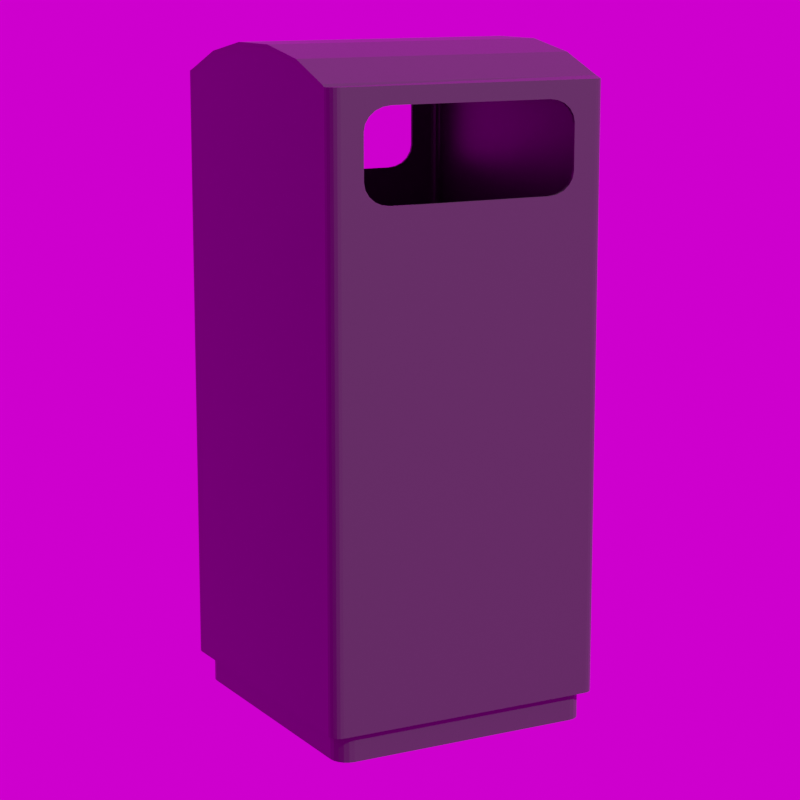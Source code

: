 # Source: Drive_in_240L.blend  (saved by Blender 3.6.11; exported with 4.5.12 LTS)
import bpy
from mathutils import Matrix  # noqa: F401  (used for matrix-valued properties, if any)

bpy.ops.wm.read_factory_settings(use_empty=True)
scene = bpy.context.scene
scene.name = 'Scene'

# ---- collections
col_collection = bpy.data.collections.new('Collection'); scene.collection.children.link(col_collection)

# ---- images (referenced by path relative to the original .blend; pixels are not part of the script)
import os
ASSET_DIR = os.environ.get("B2B_ASSET_DIR", "")  # directory of the original .blend (textures are referenced by path, not embedded)
HERE = os.path.dirname(os.path.abspath(__file__))  # packed textures are extracted next to this script under _unpacked/

def load_image(name, relpath, width, height, colorspace="sRGB"):
    """Load a texture the original file referenced (path relative to the .blend, or extracted next to this script)."""
    p = next((c for c in (os.path.join(HERE, relpath), os.path.join(ASSET_DIR, relpath)) if relpath and os.path.exists(c)), "")
    if p:
        img = bpy.data.images.load(p, check_existing=True)
        img.name = name
    else:  # same state as the original file: an image datablock whose file is absent (Cycles renders it pink)
        img = bpy.data.images.new(name, width, height)
        img.source = "FILE"
        img.filepath = "//" + (relpath or name)
    img.colorspace_settings.name = colorspace
    return img
img_kloofendal_48d_partly_cloudy_puresky_8k_hdr_001 = load_image('kloofendal_48d_partly_cloudy_puresky_8k.hdr.001', 'kloofendal_48d_partly_cloudy_puresky_8k.hdr', 1024, 1024, 'Linear Rec.709')

# ---- materials (node trees are filled in below, after node groups)
mat_material_dunkelgrau = bpy.data.materials.new('Material_Dunkelgrau')
mat_material_dunkelgrau.alpha_threshold = 0.0
mat_material_dunkelgrau.use_transparent_shadow = False
mat_material_dunkelgrau.line_color = (0.0, 0.0, 0.0, 1.0)

# ---- material node trees
mat_material_dunkelgrau.use_nodes = True; mat_material_dunkelgrau.node_tree.nodes.clear()
_N = mat_material_dunkelgrau.node_tree.nodes; _L = mat_material_dunkelgrau.node_tree.links
n0 = _N.new('ShaderNodeOutputMaterial'); n0.name = 'Material Output'; n0.location = (300, 300)
n1 = _N.new('ShaderNodeBsdfPrincipled'); n1.name = 'Principled BSDF'; n1.location = (10, 300)
n1.distribution = 'GGX'
n1.subsurface_method = 'RANDOM_WALK_SKIN'
n1.inputs[0].default_value = (0.06681, 0.06681, 0.06681, 1.0)
n1.inputs[1].default_value = 0.5
n1.inputs[2].default_value = 0.4
n1.inputs[3].default_value = 1.45
n1.inputs[27].default_value = (0.0, 0.0, 0.0, 1.0)
n1.inputs[28].default_value = 1.0
_L.new(n1.outputs[0], n0.inputs[0])
n0.is_active_output = True

# ---- world
world_world = bpy.data.worlds.new('World'); scene.world = world_world
world_world.use_nodes = True; world_world.node_tree.nodes.clear()
_N = world_world.node_tree.nodes; _L = world_world.node_tree.links
n0 = _N.new('ShaderNodeOutputWorld'); n0.name = 'World Output'; n0.location = (300, 300)
n1 = _N.new('ShaderNodeBackground'); n1.name = 'Background'; n1.location = (10, 300)
n2 = _N.new('ShaderNodeTexEnvironment'); n2.name = 'Environment Texture'; n2.location = (-280, 280)
n2.image = img_kloofendal_48d_partly_cloudy_puresky_8k_hdr_001
_L.new(n1.outputs[0], n0.inputs[0])
_L.new(n2.outputs[0], n1.inputs[0])
n0.is_active_output = True
world_world.color = (0.05088, 0.05088, 0.05088)
world_world.use_sun_shadow = False
world_world.sun_shadow_jitter_overblur = 0.0

# ---- cameras
cam_camera = bpy.data.cameras.new('Camera')
cam_camera.lens = 100.0

# ---- meshes
me_cube_001 = bpy.data.meshes.new('Cube.001')
me_cube_001.from_pydata([(0.4, 0.0, 0.07065), (-0.4, 0.0, 0.07065), (0.3316, 0.369, 0.0), (0.3768, 0.3239, 0.0), (0.3456, 0.3668, 0.0), (0.3582, 0.3604, 0.0), (0.3682, 0.3504, 0.0), (0.3746, 0.3378, 0.0), (0.3768, -0.3393, 0.0), (0.3316, -0.3845, 0.0), (0.3746, -0.3533, 0.0), (0.3682, -0.3659, 0.0), (0.3582, -0.3759, 0.0), (0.3456, -0.3823, 0.0), (-0.3768, 0.3239, 0.0), (-0.3316, 0.369, 0.0), (-0.3746, 0.3378, 0.0), (-0.3682, 0.3504, 0.0), (-0.3582, 0.3604, 0.0), (-0.3456, 0.3668, 0.0), (-0.3316, -0.3845, 0.0), (-0.3768, -0.3393, 0.0), (-0.3456, -0.3823, 0.0), (-0.3582, -0.3759, 0.0), (-0.3682, -0.3659, 0.0), (-0.3746, -0.3533, 0.0), (0.3768, 0.3239, 0.06488), (0.3316, 0.369, 0.06488), (0.3727, 0.3727, 0.07064), (0.3746, 0.3378, 0.06488), (0.3682, 0.3504, 0.06488), (0.3582, 0.3604, 0.06488), (0.3456, 0.3668, 0.06488), (-0.3768, -0.3393, 0.06488), (-0.3316, -0.3845, 0.06488), (-0.3727, -0.3727, 0.07064), (-0.3746, -0.3533, 0.06488), (-0.3682, -0.3659, 0.06488), (-0.3582, -0.3759, 0.06488), (-0.3456, -0.3823, 0.06488), (0.3316, -0.3845, 0.06488), (0.3768, -0.3393, 0.06488), (0.3727, -0.3727, 0.07064), (0.3456, -0.3823, 0.06488), (0.3582, -0.3759, 0.06488), (0.3682, -0.3659, 0.06488), (0.3746, -0.3533, 0.06488), (-0.3316, 0.369, 0.06488), (-0.3768, 0.3239, 0.06488), (-0.3727, 0.3727, 0.07064), (-0.3456, 0.3668, 0.06488), (-0.3582, 0.3604, 0.06488), (-0.3682, 0.3504, 0.06488), (-0.3746, 0.3378, 0.06488), (0.4, 0.3711, 1.6), (0.3711, 0.4, 1.6), (0.3986, 0.38, 1.6), (0.3945, 0.3881, 1.6), (0.3881, 0.3945, 1.6), (0.38, 0.3986, 1.6), (0.3711, -0.4, 1.6), (0.4, -0.3711, 1.6), (0.38, -0.3986, 1.6), (0.3881, -0.3945, 1.6), (0.3945, -0.3881, 1.6), (0.3986, -0.38, 1.6), (-0.3711, 0.4, 1.6), (-0.4, 0.3711, 1.6), (-0.38, 0.3986, 1.6), (-0.3881, 0.3945, 1.6), (-0.3945, 0.3881, 1.6), (-0.3986, 0.38, 1.6), (-0.4, -0.3711, 1.6), (-0.3711, -0.4, 1.6), (-0.3986, -0.38, 1.6), (-0.3945, -0.3881, 1.6), (-0.3881, -0.3945, 1.6), (-0.38, -0.3986, 1.6), (-0.3711, -0.4, 0.07065), (-0.4, -0.3711, 0.07065), (-0.38, -0.3986, 0.07065), (-0.3881, -0.3945, 0.07065), (-0.3945, -0.3881, 0.07065), (-0.3986, -0.38, 0.07065), (0.3711, 0.4, 0.07065), (0.4, 0.3711, 0.07065), (0.38, 0.3986, 0.07065), (0.3881, 0.3945, 0.07065), (0.3945, 0.3881, 0.07065), (0.3986, 0.38, 0.07065), (0.4, -0.3711, 0.07065), (0.3711, -0.4, 0.07065), (0.3986, -0.38, 0.07065), (0.3945, -0.3881, 0.07065), (0.3881, -0.3945, 0.07065), (0.38, -0.3986, 0.07065), (-0.4, 0.3711, 0.07065), (-0.3711, 0.4, 0.07065), (-0.3986, 0.38, 0.07065), (-0.3945, 0.3881, 0.07065), (-0.3881, 0.3945, 0.07065), (-0.38, 0.3986, 0.07065), (0.4, 0.3598, 1.606), (0.4, -0.3598, 1.606), (0.4, 0.0, 1.391), (0.4, 0.231, 1.656), (0.4, 0.07961, 1.683), (0.4, -0.07961, 1.683), (0.4, -0.231, 1.656), (-0.4, -0.3598, 1.606), (-0.4, 0.3598, 1.606), (-0.4, 0.0, 1.391), (-0.4, -0.231, 1.656), (-0.4, -0.07961, 1.683), (-0.4, 0.07961, 1.683), (-0.4, 0.231, 1.656), (0.3922, 0.0, 0.07686), (-0.3922, 0.0, 0.07686), (0.331, 0.3618, 0.006899), (0.3696, 0.3233, 0.006899), (0.3433, 0.3598, 0.006735), (0.3538, 0.3544, 0.006735), (0.3622, 0.3461, 0.006735), (0.3675, 0.3355, 0.006735), (0.3696, -0.3388, 0.006899), (0.331, -0.3773, 0.006899), (0.3675, -0.351, 0.006735), (0.3622, -0.3616, 0.006735), (0.3538, -0.3699, 0.006735), (0.3433, -0.3753, 0.006735), (-0.3696, 0.3233, 0.006899), (-0.331, 0.3618, 0.006899), (-0.3675, 0.3355, 0.006735), (-0.3622, 0.3461, 0.006735), (-0.3538, 0.3544, 0.006735), (-0.3433, 0.3598, 0.006735), (-0.331, -0.3773, 0.006899), (-0.3696, -0.3388, 0.006899), (-0.3433, -0.3753, 0.006735), (-0.3538, -0.3699, 0.006735), (-0.3622, -0.3616, 0.006735), (-0.3675, -0.351, 0.006735), (0.3688, 0.3233, 0.07094), (0.3311, 0.3614, 0.0713), (0.3716, 0.3716, 0.08053), (0.3654, 0.3355, 0.06812), (0.3616, 0.3459, 0.07086), (0.3536, 0.354, 0.07109), (0.3433, 0.3588, 0.07032), (-0.3687, -0.3388, 0.07077), (-0.3311, -0.376, 0.0701), (-0.3704, -0.3706, 0.08015), (-0.365, -0.3509, 0.06637), (-0.3609, -0.3608, 0.0695), (-0.353, -0.368, 0.06818), (-0.3431, -0.3731, 0.06171), (0.3311, -0.376, 0.0701), (0.3687, -0.3388, 0.07077), (0.3704, -0.3706, 0.08015), (0.3431, -0.3731, 0.06171), (0.353, -0.368, 0.06818), (0.3609, -0.3608, 0.0695), (0.365, -0.3509, 0.06637), (-0.3311, 0.3614, 0.0713), (-0.3688, 0.3233, 0.07094), (-0.3716, 0.3716, 0.08053), (-0.3433, 0.3588, 0.07032), (-0.3536, 0.354, 0.07109), (-0.3616, 0.3459, 0.07086), (-0.3654, 0.3355, 0.06812), (0.392, 0.3697, 1.594), (0.3706, 0.3923, 1.594), (0.3917, 0.3768, 1.593), (0.3887, 0.3829, 1.594), (0.384, 0.3879, 1.594), (0.3779, 0.3911, 1.594), (0.3706, -0.3923, 1.594), (0.392, -0.3697, 1.594), (0.3779, -0.3911, 1.594), (0.384, -0.3879, 1.594), (0.3887, -0.3829, 1.594), (0.3917, -0.3768, 1.593), (-0.3706, 0.3923, 1.594), (-0.392, 0.3697, 1.594), (-0.3779, 0.3911, 1.594), (-0.384, 0.3879, 1.594), (-0.3887, 0.3829, 1.594), (-0.3917, 0.3768, 1.593), (-0.392, -0.3697, 1.594), (-0.3706, -0.3923, 1.594), (-0.3917, -0.3768, 1.593), (-0.3887, -0.3829, 1.594), (-0.384, -0.3879, 1.594), (-0.3779, -0.3911, 1.594), (-0.3706, -0.3922, 0.07686), (-0.3924, -0.3705, 0.07708), (-0.3777, -0.3916, 0.07738), (-0.3837, -0.3885, 0.07738), (-0.3885, -0.3837, 0.07738), (-0.3916, -0.3777, 0.07738), (0.3705, 0.3925, 0.0772), (0.3924, 0.3705, 0.07708), (0.3777, 0.3916, 0.07738), (0.3837, 0.3885, 0.07738), (0.3885, 0.3837, 0.07738), (0.3916, 0.3777, 0.07738), (0.3924, -0.3705, 0.07708), (0.3706, -0.3922, 0.07686), (0.3916, -0.3777, 0.07738), (0.3885, -0.3837, 0.07738), (0.3837, -0.3885, 0.07738), (0.3777, -0.3916, 0.07738), (-0.3924, 0.3705, 0.07708), (-0.3705, 0.3925, 0.0772), (-0.3916, 0.3777, 0.07738), (-0.3885, 0.3837, 0.07738), (-0.3837, 0.3885, 0.07738), (-0.3777, 0.3916, 0.07738), (0.393, 0.358, 1.599), (0.393, -0.358, 1.599), (0.39, 0.0, 1.391), (0.3931, 0.2291, 1.649), (0.3931, 0.07898, 1.676), (0.3931, -0.07898, 1.676), (0.3931, -0.2291, 1.649), (-0.393, -0.358, 1.599), (-0.393, 0.358, 1.599), (-0.39, 0.0, 1.391), (-0.3931, -0.2291, 1.649), (-0.3931, -0.07898, 1.676), (-0.3931, 0.07898, 1.676), (-0.3931, 0.2291, 1.649), (-0.3073, 0.4, 1.384), (-0.3073, 0.4, 1.441), (-0.3073, 0.4, 1.499), (-0.3036, 0.4, 1.367), (-0.3036, 0.4, 1.516), (-0.2926, 0.4, 1.351), (-0.2756, 0.4, 1.338), (-0.2756, 0.4, 1.545), (-0.2542, 0.4, 1.33), (-0.2542, 0.4, 1.553), (-0.2305, 0.4, 1.327), (-0.2305, 0.4, 1.556), (-0.2926, 0.4, 1.532), (-0.1537, 0.4, 1.327), (-0.1537, 0.4, 1.556), (0.0, 0.4, 1.327), (0.0, 0.4, 1.556), (0.1552, 0.4, 1.327), (0.1552, 0.4, 1.556), (0.276, 0.4, 1.545), (0.2547, 0.4, 1.553), (0.3073, 0.4, 1.499), (0.3036, 0.4, 1.516), (0.2928, 0.4, 1.532), (0.2312, 0.4, 1.556), (0.2312, 0.4, 1.327), (0.2928, 0.4, 1.351), (0.276, 0.4, 1.338), (0.2547, 0.4, 1.33), (0.3073, 0.4, 1.384), (0.3073, 0.4, 1.441), (0.3036, 0.4, 1.367), (-0.3073, -0.4, 1.499), (-0.3036, -0.4, 1.516), (-0.2926, -0.4, 1.532), (-0.2756, -0.4, 1.545), (-0.2542, -0.4, 1.553), (-0.2305, -0.4, 1.327), (-0.1537, -0.4, 1.327), (-0.1537, -0.4, 1.556), (0.0, -0.4, 1.556), (0.0, -0.4, 1.327), (0.1552, -0.4, 1.556), (0.1552, -0.4, 1.327), (-0.2305, -0.4, 1.556), (0.276, -0.4, 1.338), (0.276, -0.4, 1.545), (0.2547, -0.4, 1.33), (0.2547, -0.4, 1.553), (0.3036, -0.4, 1.367), (0.3036, -0.4, 1.516), (0.3073, -0.4, 1.499), (0.3073, -0.4, 1.384), (0.3073, -0.4, 1.441), (0.2928, -0.4, 1.532), (0.2312, -0.4, 1.327), (0.2928, -0.4, 1.351), (0.2312, -0.4, 1.556), (-0.3073, -0.4, 1.384), (-0.3036, -0.4, 1.367), (-0.3073, -0.4, 1.441), (-0.2926, -0.4, 1.351), (-0.2542, -0.4, 1.33), (-0.2756, -0.4, 1.338), (0.2928, 0.3923, 1.351), (0.276, 0.3923, 1.338), (0.2547, 0.3923, 1.33), (0.3073, 0.3923, 1.384), (0.3073, 0.3923, 1.441), (0.3036, 0.3923, 1.367), (-0.3073, 0.3923, 1.384), (-0.3073, 0.3923, 1.441), (-0.3073, 0.3923, 1.499), (-0.3036, 0.3923, 1.367), (-0.3036, 0.3923, 1.516), (-0.2926, 0.3923, 1.351), (-0.2756, 0.3923, 1.338), (-0.2756, 0.3923, 1.545), (-0.2542, 0.3923, 1.33), (-0.2542, 0.3923, 1.553), (-0.2305, 0.3923, 1.327), (-0.2305, 0.3923, 1.556), (-0.2926, 0.3923, 1.532), (-0.1537, 0.3923, 1.327), (-0.1537, 0.3923, 1.556), (0.0, 0.3923, 1.327), (0.0, 0.3923, 1.556), (0.1552, 0.3923, 1.327), (0.1552, 0.3923, 1.556), (0.276, 0.3923, 1.545), (0.2547, 0.3923, 1.553), (0.3073, 0.3923, 1.499), (0.3036, 0.3923, 1.516), (0.2928, 0.3923, 1.532), (0.2312, 0.3923, 1.556), (0.2312, 0.3923, 1.327), (-0.3073, -0.3923, 1.384), (-0.3036, -0.3923, 1.367), (-0.3073, -0.3923, 1.441), (-0.2926, -0.3923, 1.351), (-0.2542, -0.3923, 1.33), (-0.2756, -0.3923, 1.338), (-0.3073, -0.3923, 1.499), (-0.3036, -0.3923, 1.516), (-0.2926, -0.3923, 1.532), (-0.2756, -0.3923, 1.545), (-0.2542, -0.3923, 1.553), (-0.2305, -0.3923, 1.327), (-0.1537, -0.3923, 1.327), (-0.1537, -0.3923, 1.556), (0.0, -0.3923, 1.556), (0.0, -0.3923, 1.327), (0.1552, -0.3923, 1.556), (0.1552, -0.3923, 1.327), (-0.2305, -0.3923, 1.556), (0.276, -0.3923, 1.338), (0.276, -0.3923, 1.545), (0.2547, -0.3923, 1.33), (0.2547, -0.3923, 1.553), (0.3036, -0.3923, 1.367), (0.3036, -0.3923, 1.516), (0.3073, -0.3923, 1.499), (0.3073, -0.3923, 1.384), (0.3073, -0.3923, 1.441), (0.2928, -0.3923, 1.532), (0.2312, -0.3923, 1.327), (0.2928, -0.3923, 1.351), (0.2312, -0.3923, 1.556)], [], [(244, 66, 55, 255, 251, 252, 256, 250, 248, 246, 243, 241, 239), (255, 55, 84, 97, 66, 244, 236, 234, 233, 232, 235, 237, 238, 240, 242, 245, 247, 249, 257, 260, 259, 258, 263, 261, 262, 253, 254), (1, 96, 49), (33, 35, 79, 1, 48), (1, 49, 48), (9, 40, 34, 20), (72, 109, 111, 1, 79), (266, 73, 78, 91, 60, 286, 282, 283, 285, 284, 281, 288, 277, 279, 287, 275, 273, 270, 269, 294, 295, 293, 291, 290, 292, 264, 265), (286, 60, 73, 266, 267, 268, 276, 271, 272, 274, 289, 280, 278), (3, 26, 41, 8), (24, 25, 21, 14, 16, 17, 18, 19, 15, 2, 4, 5, 6, 7, 3, 8, 10, 11, 12, 13, 9, 20, 22, 23), (111, 110, 67, 96, 1), (21, 33, 48, 14), (78, 35, 34, 40, 42, 91), (41, 26, 28, 85, 0, 90, 42), (84, 28, 27, 47, 49, 97), (26, 29, 28), (29, 30, 28), (30, 31, 28), (31, 32, 28), (32, 27, 28), (33, 36, 35), (36, 37, 35), (37, 38, 35), (38, 39, 35), (39, 34, 35), (40, 43, 42), (43, 44, 42), (44, 45, 42), (45, 46, 42), (46, 41, 42), (47, 50, 49), (50, 51, 49), (51, 52, 49), (52, 53, 49), (53, 48, 49), (26, 3, 7, 29), (29, 7, 6, 30), (30, 6, 5, 31), (31, 5, 4, 32), (32, 4, 2, 27), (40, 9, 13, 43), (43, 13, 12, 44), (44, 12, 11, 45), (45, 11, 10, 46), (46, 10, 8, 41), (47, 15, 19, 50), (50, 19, 18, 51), (51, 18, 17, 52), (52, 17, 16, 53), (53, 16, 14, 48), (20, 34, 39, 22), (22, 39, 38, 23), (23, 38, 37, 24), (24, 37, 36, 25), (25, 36, 33, 21), (15, 47, 27, 2), (78, 80, 35), (80, 81, 35), (81, 82, 35), (82, 83, 35), (83, 79, 35), (84, 86, 28), (86, 87, 28), (87, 88, 28), (88, 89, 28), (89, 85, 28), (90, 92, 42), (92, 93, 42), (93, 94, 42), (94, 95, 42), (95, 91, 42), (96, 98, 49), (98, 99, 49), (99, 100, 49), (100, 101, 49), (101, 97, 49), (78, 73, 77, 80), (80, 77, 76, 81), (81, 76, 75, 82), (82, 75, 74, 83), (83, 74, 72, 79), (54, 85, 89, 56), (56, 89, 88, 57), (57, 88, 87, 58), (58, 87, 86, 59), (59, 86, 84, 55), (60, 91, 95, 62), (62, 95, 94, 63), (63, 94, 93, 64), (64, 93, 92, 65), (65, 92, 90, 61), (66, 97, 101, 68), (68, 101, 100, 69), (69, 100, 99, 70), (70, 99, 98, 71), (71, 98, 96, 67), (64, 65, 61, 103, 109, 72, 74, 75, 76, 77, 73, 60, 62, 63), (104, 103, 61, 90, 0), (70, 71, 67, 110, 102, 54, 56, 57, 58, 59, 55, 66, 68, 69), (102, 105, 104), (105, 106, 104), (106, 107, 104), (107, 108, 104), (108, 103, 104), (109, 112, 111), (112, 113, 111), (113, 114, 111), (114, 115, 111), (115, 110, 111), (102, 110, 115, 105), (105, 115, 114, 106), (106, 114, 113, 107), (107, 113, 112, 108), (108, 112, 109, 103), (54, 102, 104, 0, 85), (182, 213, 200, 171, 325, 324, 323, 300, 299, 301, 296, 297, 298, 327, 319, 317, 315, 312, 310, 308, 307, 305, 302, 303, 304, 306, 314), (325, 171, 182, 314, 309, 311, 313, 316, 318, 320, 326, 322, 321), (164, 165, 212, 117, 195, 151, 149), (125, 136, 150, 156), (188, 195, 117, 227, 225), (189, 176, 356, 348, 350, 359, 344, 342, 341, 346, 338, 337, 336), (356, 176, 207, 194, 189, 336, 335, 334, 330, 328, 329, 331, 333, 332, 339, 340, 343, 345, 357, 349, 347, 358, 351, 354, 355, 353, 352), (119, 124, 157, 142), (134, 133, 132, 130, 137, 141, 140, 139, 138, 136, 125, 129, 128, 127, 126, 124, 119, 123, 122, 121, 120, 118, 131, 135), (227, 117, 212, 183, 226), (137, 130, 164, 149), (207, 158, 156, 150, 151, 194), (157, 158, 206, 116, 201, 144, 142), (165, 163, 143, 144, 200, 213), (142, 144, 145), (145, 144, 146), (146, 144, 147), (147, 144, 148), (148, 144, 143), (149, 151, 152), (152, 151, 153), (153, 151, 154), (154, 151, 155), (155, 151, 150), (156, 158, 159), (159, 158, 160), (160, 158, 161), (161, 158, 162), (162, 158, 157), (163, 165, 166), (166, 165, 167), (167, 165, 168), (168, 165, 169), (169, 165, 164), (142, 145, 123, 119), (145, 146, 122, 123), (146, 147, 121, 122), (147, 148, 120, 121), (148, 143, 118, 120), (156, 159, 129, 125), (159, 160, 128, 129), (160, 161, 127, 128), (161, 162, 126, 127), (162, 157, 124, 126), (163, 166, 135, 131), (166, 167, 134, 135), (167, 168, 133, 134), (168, 169, 132, 133), (169, 164, 130, 132), (136, 138, 155, 150), (138, 139, 154, 155), (139, 140, 153, 154), (140, 141, 152, 153), (141, 137, 149, 152), (131, 118, 143, 163), (194, 151, 196), (196, 151, 197), (197, 151, 198), (198, 151, 199), (199, 151, 195), (200, 144, 202), (202, 144, 203), (203, 144, 204), (204, 144, 205), (205, 144, 201), (206, 158, 208), (208, 158, 209), (209, 158, 210), (210, 158, 211), (211, 158, 207), (212, 165, 214), (214, 165, 215), (215, 165, 216), (216, 165, 217), (217, 165, 213), (194, 196, 193, 189), (196, 197, 192, 193), (197, 198, 191, 192), (198, 199, 190, 191), (199, 195, 188, 190), (170, 172, 205, 201), (172, 173, 204, 205), (173, 174, 203, 204), (174, 175, 202, 203), (175, 171, 200, 202), (176, 178, 211, 207), (178, 179, 210, 211), (179, 180, 209, 210), (180, 181, 208, 209), (181, 177, 206, 208), (182, 184, 217, 213), (184, 185, 216, 217), (185, 186, 215, 216), (186, 187, 214, 215), (187, 183, 212, 214), (192, 191, 190, 188, 225, 219, 177, 181, 180, 179, 178, 176, 189, 193), (220, 116, 206, 177, 219), (175, 174, 173, 172, 170, 218, 226, 183, 187, 186, 185, 184, 182, 171), (218, 220, 221), (221, 220, 222), (222, 220, 223), (223, 220, 224), (224, 220, 219), (225, 227, 228), (228, 227, 229), (229, 227, 230), (230, 227, 231), (231, 227, 226), (218, 221, 231, 226), (221, 222, 230, 231), (222, 223, 229, 230), (223, 224, 228, 229), (224, 219, 225, 228), (170, 201, 116, 220, 218), (248, 250, 320, 318), (274, 272, 342, 344), (317, 247, 245, 315), (340, 270, 273, 343), (250, 256, 326, 320), (289, 274, 344, 359), (319, 249, 247, 317), (343, 273, 275, 345), (315, 245, 242, 312), (339, 269, 270, 340), (246, 248, 318, 316), (272, 271, 341, 342), (300, 262, 261, 299), (354, 284, 285, 355), (330, 292, 290, 328), (302, 232, 233, 303), (327, 257, 249, 319), (345, 275, 287, 357), (243, 246, 316, 313), (271, 276, 346, 341), (262, 300, 323, 253), (355, 285, 283, 353), (264, 292, 330, 334), (303, 233, 234, 304), (312, 242, 240, 310), (332, 294, 269, 339), (310, 240, 238, 308), (333, 295, 294, 332), (308, 238, 237, 307), (331, 293, 295, 333), (237, 235, 305, 307), (329, 291, 293, 331), (235, 232, 302, 305), (328, 290, 291, 329), (276, 268, 338, 346), (241, 243, 313, 311), (268, 267, 337, 338), (239, 241, 311, 309), (267, 266, 336, 337), (244, 239, 309, 314), (336, 266, 265, 335), (236, 244, 314, 306), (335, 265, 264, 334), (234, 236, 306, 304), (357, 287, 279, 349), (298, 260, 257, 327), (349, 279, 277, 347), (297, 259, 260, 298), (347, 277, 288, 358), (296, 258, 259, 297), (358, 288, 281, 351), (258, 296, 301, 263), (351, 281, 284, 354), (263, 301, 299, 261), (256, 252, 322, 326), (280, 289, 359, 350), (252, 251, 321, 322), (278, 280, 350, 348), (251, 255, 325, 321), (286, 278, 348, 356), (254, 324, 325, 255), (352, 282, 286, 356), (253, 323, 324, 254), (353, 283, 282, 352)])
_uv = me_cube_001.uv_layers.new(name='UVMap')
_uv.uv.foreach_set('vector', [0.6153, 0.2835, 0.625, 0.259, 0.625, 0.491, 0.6153, 0.4665, 0.6171, 0.4612, 0.6183, 0.4546, 0.6187, 0.4473, 0.6187, 0.4235, 0.6187, 0.375, 0.6187, 0.327, 0.6187, 0.303, 0.6183, 0.2956, 0.6171, 0.2889, 0.6153, 0.4665, 0.625, 0.491, 0.4073, 0.491, 0.4073, 0.259, 0.625, 0.259, 0.6153, 0.2835, 0.6131, 0.2801, 0.6106, 0.279, 0.6024, 0.279, 0.5943, 0.279, 0.5918, 0.2801, 0.5895, 0.2835, 0.5877, 0.2889, 0.5866, 0.2956, 0.5862, 0.303, 0.5862, 0.327, 0.5862, 0.375, 0.5862, 0.4235, 0.5862, 0.4473, 0.5866, 0.4546, 0.5877, 0.4612, 0.5895, 0.4665, 0.5918, 0.4699, 0.5943, 0.471, 0.6024, 0.471, 0.6105, 0.471, 0.6131, 0.4699, 0.4073, 0.125, 0.4073, 0.241, 0.4073, 0.25, 0.4062, 0.01499, 0.4073, 0.0, 0.4073, 0.009037, 0.4073, 0.125, 0.4062, 0.235, 0.4073, 0.125, 0.4073, 0.25, 0.4062, 0.235, 0.375, 0.765, 0.4062, 0.765, 0.4062, 0.985, 0.375, 0.985, 0.625, 0.009037, 0.625, 0.01255, 0.5623, 0.125, 0.4073, 0.125, 0.4073, 0.009037, 0.6153, 0.9665, 0.625, 0.991, 0.4073, 0.991, 0.4073, 0.759, 0.625, 0.759, 0.6153, 0.7835, 0.6131, 0.7801, 0.6106, 0.779, 0.6024, 0.779, 0.5943, 0.779, 0.5918, 0.7801, 0.5895, 0.7835, 0.5877, 0.7888, 0.5866, 0.7954, 0.5862, 0.8027, 0.5862, 0.8265, 0.5862, 0.875, 0.5862, 0.923, 0.5862, 0.947, 0.5866, 0.9544, 0.5877, 0.9611, 0.5895, 0.9665, 0.5918, 0.9699, 0.5943, 0.971, 0.6024, 0.971, 0.6105, 0.971, 0.6131, 0.9699, 0.6153, 0.7835, 0.625, 0.759, 0.625, 0.991, 0.6153, 0.9665, 0.6171, 0.9611, 0.6183, 0.9544, 0.6187, 0.947, 0.6187, 0.923, 0.6187, 0.875, 0.6187, 0.8265, 0.6187, 0.8027, 0.6183, 0.7954, 0.6171, 0.7888, 0.375, 0.515, 0.4062, 0.515, 0.4062, 0.735, 0.375, 0.735, 0.1279, 0.7438, 0.1257, 0.7396, 0.125, 0.735, 0.125, 0.515, 0.1257, 0.5104, 0.1279, 0.5062, 0.1312, 0.5029, 0.1354, 0.5007, 0.14, 0.5, 0.36, 0.5, 0.3646, 0.5007, 0.3688, 0.5029, 0.3721, 0.5062, 0.3743, 0.5104, 0.375, 0.515, 0.375, 0.735, 0.3743, 0.7396, 0.3721, 0.7438, 0.3688, 0.7471, 0.3646, 0.7493, 0.36, 0.75, 0.14, 0.75, 0.1354, 0.7493, 0.1312, 0.7471, 0.5623, 0.125, 0.625, 0.2375, 0.625, 0.241, 0.4073, 0.241, 0.4073, 0.125, 0.375, 0.01499, 0.4062, 0.01499, 0.4062, 0.235, 0.375, 0.235, 0.4073, 0.991, 0.4073, 1.0, 0.4062, 0.985, 0.4062, 0.765, 0.4073, 0.75, 0.4073, 0.759, 0.4062, 0.735, 0.4062, 0.515, 0.4073, 0.5, 0.4073, 0.509, 0.4073, 0.625, 0.4073, 0.741, 0.4073, 0.75, 0.4073, 0.491, 0.4073, 0.5, 0.4062, 0.485, 0.4062, 0.265, 0.4073, 0.25, 0.4073, 0.259, 0.4062, 0.515, 0.4062, 0.5104, 0.4073, 0.5, 0.4062, 0.5104, 0.4062, 0.5062, 0.4073, 0.5, 0.4062, 0.5062, 0.4062, 0.5029, 0.4073, 0.5, 0.4062, 0.5029, 0.4062, 0.5007, 0.4073, 0.5, 0.4062, 0.5007, 0.4062, 0.5, 0.4073, 0.5, 0.4062, 0.01499, 0.4061, 0.009982, 0.4073, 0.0, 0.4061, 0.009982, 0.4062, 0.006178, 0.4073, 0.0, 0.4062, 0.006178, 0.4062, 0.002862, 0.4073, 0.0, 0.4062, 0.002862, 0.4062, 0.0007335, 0.4073, 0.0, 0.4062, 0.0007335, 0.4062, 0.0, 0.4073, 0.0, 0.4062, 0.765, 0.4062, 0.7604, 0.4073, 0.75, 0.4062, 0.7604, 0.4062, 0.7562, 0.4073, 0.75, 0.4062, 0.7562, 0.4062, 0.7529, 0.4073, 0.75, 0.4062, 0.7529, 0.4062, 0.7507, 0.4073, 0.75, 0.4062, 0.7507, 0.4062, 0.75, 0.4073, 0.75, 0.4062, 0.265, 0.4062, 0.2604, 0.4073, 0.25, 0.4062, 0.2604, 0.4062, 0.2562, 0.4073, 0.25, 0.4062, 0.2562, 0.4062, 0.2529, 0.4073, 0.25, 0.4062, 0.2529, 0.4062, 0.2507, 0.4073, 0.25, 0.4062, 0.2507, 0.4062, 0.25, 0.4073, 0.25, 0.4062, 0.515, 0.375, 0.515, 0.375, 0.5104, 0.4062, 0.5104, 0.4062, 0.5104, 0.375, 0.5104, 0.375, 0.5062, 0.4062, 0.5062, 0.4062, 0.5062, 0.375, 0.5062, 0.375, 0.4938, 0.4062, 0.4938, 0.4062, 0.4938, 0.375, 0.4938, 0.375, 0.4896, 0.4062, 0.4896, 0.4062, 0.4896, 0.375, 0.4896, 0.375, 0.485, 0.4062, 0.485, 0.4062, 0.765, 0.375, 0.765, 0.375, 0.7604, 0.4062, 0.7604, 0.4062, 0.7604, 0.375, 0.7604, 0.375, 0.7562, 0.4062, 0.7562, 0.4062, 0.7562, 0.375, 0.7562, 0.375, 0.7438, 0.4062, 0.7438, 0.4062, 0.7438, 0.375, 0.7438, 0.375, 0.7396, 0.4062, 0.7396, 0.4062, 0.7396, 0.375, 0.7396, 0.375, 0.735, 0.4062, 0.735, 0.4062, 0.265, 0.375, 0.265, 0.375, 0.2604, 0.4062, 0.2604, 0.4062, 0.2604, 0.375, 0.2604, 0.375, 0.2562, 0.4062, 0.2562, 0.4062, 0.2562, 0.375, 0.2562, 0.375, 0.2438, 0.4062, 0.2438, 0.4062, 0.2438, 0.375, 0.2438, 0.375, 0.2396, 0.4062, 0.2396, 0.4062, 0.2396, 0.375, 0.2396, 0.375, 0.235, 0.4062, 0.235, 0.375, 0.985, 0.4062, 0.985, 0.4062, 0.9896, 0.375, 0.9896, 0.375, 0.9896, 0.4062, 0.9896, 0.4062, 0.9938, 0.375, 0.9938, 0.375, 0.0, 0.4062, 0.0, 0.4062, 0.006178, 0.375, 0.006178, 0.375, 0.006178, 0.4062, 0.006178, 0.4062, 0.01036, 0.375, 0.01036, 0.375, 0.01036, 0.4062, 0.01036, 0.4062, 0.01499, 0.375, 0.01499, 0.375, 0.265, 0.4062, 0.265, 0.4062, 0.485, 0.375, 0.485, 0.4073, 0.0, 0.4073, 0.0004423, 0.4073, 0.0, 0.4073, 0.0004423, 0.4073, 0.001726, 0.4073, 0.0, 0.4073, 0.001726, 0.4073, 0.003725, 0.4073, 0.0, 0.4073, 0.003725, 0.4073, 0.006244, 0.4073, 0.0, 0.4073, 0.006244, 0.4073, 0.009037, 0.4073, 0.0, 0.4073, 0.491, 0.4073, 0.4938, 0.4073, 0.5, 0.4073, 0.4938, 0.4073, 0.4963, 0.4073, 0.5, 0.4073, 0.4963, 0.4073, 0.4983, 0.4073, 0.5, 0.4073, 0.4983, 0.4073, 0.4996, 0.4073, 0.5, 0.4073, 0.4996, 0.4073, 0.5, 0.4073, 0.5, 0.4073, 0.741, 0.4073, 0.7438, 0.4073, 0.75, 0.4073, 0.7438, 0.4073, 0.7463, 0.4073, 0.75, 0.4073, 0.7463, 0.4073, 0.7483, 0.4073, 0.75, 0.4073, 0.7483, 0.4073, 0.7496, 0.4073, 0.75, 0.4073, 0.7496, 0.4073, 0.75, 0.4073, 0.75, 0.4073, 0.241, 0.4073, 0.2438, 0.4073, 0.25, 0.4073, 0.2438, 0.4073, 0.2463, 0.4073, 0.25, 0.4073, 0.2463, 0.4073, 0.2483, 0.4073, 0.25, 0.4073, 0.2483, 0.4073, 0.2496, 0.4073, 0.25, 0.4073, 0.2496, 0.4073, 0.25, 0.4073, 0.25, 0.4073, 0.991, 0.625, 0.991, 0.625, 0.9938, 0.4073, 0.9938, 0.4073, 0.9938, 0.625, 0.9938, 0.625, 0.9963, 0.4073, 0.9963, 0.4073, 0.0, 0.625, 0.0, 0.625, 0.003725, 0.4073, 0.003725, 0.4073, 0.003725, 0.625, 0.003725, 0.625, 0.006244, 0.4073, 0.006244, 0.4073, 0.006244, 0.625, 0.006244, 0.625, 0.009037, 0.4073, 0.009037, 0.625, 0.509, 0.4073, 0.509, 0.4073, 0.5062, 0.625, 0.5062, 0.625, 0.5062, 0.4073, 0.5062, 0.4073, 0.5037, 0.625, 0.5037, 0.625, 0.5037, 0.4073, 0.5037, 0.4073, 0.4963, 0.625, 0.4963, 0.625, 0.4963, 0.4073, 0.4963, 0.4073, 0.4938, 0.625, 0.4938, 0.625, 0.4938, 0.4073, 0.4938, 0.4073, 0.491, 0.625, 0.491, 0.625, 0.759, 0.4073, 0.759, 0.4073, 0.7562, 0.625, 0.7562, 0.625, 0.7562, 0.4073, 0.7562, 0.4073, 0.7537, 0.625, 0.7537, 0.625, 0.7537, 0.4073, 0.7537, 0.4073, 0.7463, 0.625, 0.7463, 0.625, 0.7463, 0.4073, 0.7463, 0.4073, 0.7438, 0.625, 0.7438, 0.625, 0.7438, 0.4073, 0.7438, 0.4073, 0.741, 0.625, 0.741, 0.625, 0.259, 0.4073, 0.259, 0.4073, 0.2562, 0.625, 0.2562, 0.625, 0.2562, 0.4073, 0.2562, 0.4073, 0.2537, 0.625, 0.2537, 0.625, 0.2537, 0.4073, 0.2537, 0.4073, 0.2463, 0.625, 0.2463, 0.625, 0.2463, 0.4073, 0.2463, 0.4073, 0.2438, 0.625, 0.2438, 0.625, 0.2438, 0.4073, 0.2438, 0.4073, 0.241, 0.625, 0.241, 0.6267, 0.7463, 0.6254, 0.7438, 0.625, 0.741, 0.625, 0.7375, 0.875, 0.7375, 0.875, 0.741, 0.8746, 0.7438, 0.8733, 0.7463, 0.8713, 0.7483, 0.8688, 0.7496, 0.866, 0.75, 0.634, 0.75, 0.6312, 0.7496, 0.6287, 0.7483, 0.5623, 0.625, 0.625, 0.7375, 0.625, 0.741, 0.4073, 0.741, 0.4073, 0.625, 0.8733, 0.5037, 0.8746, 0.5062, 0.875, 0.509, 0.875, 0.5125, 0.625, 0.5125, 0.625, 0.509, 0.6254, 0.5062, 0.6267, 0.5037, 0.6287, 0.5017, 0.6312, 0.5004, 0.634, 0.5, 0.866, 0.5, 0.8688, 0.5004, 0.8713, 0.5017, 0.625, 0.5125, 0.625, 0.5505, 0.5623, 0.625, 0.625, 0.5505, 0.625, 0.591, 0.5623, 0.625, 0.625, 0.591, 0.625, 0.6302, 0.5623, 0.625, 0.625, 0.6302, 0.625, 0.6647, 0.5623, 0.625, 0.625, 0.6647, 0.625, 0.6905, 0.5623, 0.625, 0.625, 0.01255, 0.622, 0.0528, 0.5623, 0.125, 0.622, 0.0528, 0.625, 0.09045, 0.5623, 0.125, 0.625, 0.09045, 0.6071, 0.125, 0.5623, 0.125, 0.6071, 0.125, 0.603, 0.125, 0.5623, 0.125, 0.603, 0.125, 0.5952, 0.125, 0.5623, 0.125, 0.625, 0.5125, 0.875, 0.5125, 0.875, 0.5505, 0.625, 0.5505, 0.625, 0.5505, 0.875, 0.5505, 0.875, 0.591, 0.625, 0.591, 0.625, 0.591, 0.875, 0.591, 0.875, 0.659, 0.625, 0.659, 0.625, 0.659, 0.875, 0.659, 0.875, 0.6995, 0.625, 0.6995, 0.625, 0.6995, 0.875, 0.6995, 0.875, 0.7375, 0.625, 0.7375, 0.625, 0.509, 0.625, 0.5125, 0.5623, 0.625, 0.4073, 0.625, 0.4073, 0.509, 0.625, 0.259, 0.4073, 0.259, 0.4073, 0.491, 0.625, 0.491, 0.6162, 0.4666, 0.6139, 0.47, 0.6113, 0.4712, 0.6032, 0.4712, 0.595, 0.4712, 0.5924, 0.47, 0.5902, 0.4666, 0.5883, 0.4614, 0.5872, 0.4547, 0.5868, 0.4474, 0.5868, 0.4236, 0.5868, 0.375, 0.5868, 0.3269, 0.5868, 0.3029, 0.5872, 0.2954, 0.5883, 0.2887, 0.5902, 0.2834, 0.5924, 0.28, 0.595, 0.2788, 0.6032, 0.2788, 0.6113, 0.2788, 0.6139, 0.28, 0.6162, 0.2834, 0.6162, 0.4666, 0.625, 0.491, 0.625, 0.259, 0.6162, 0.2834, 0.618, 0.2887, 0.6191, 0.2954, 0.6195, 0.3029, 0.6195, 0.3269, 0.6195, 0.375, 0.6195, 0.4236, 0.6195, 0.4474, 0.6191, 0.4547, 0.618, 0.4614, 0.4062, 0.235, 0.4073, 0.25, 0.4073, 0.241, 0.4073, 0.125, 0.4073, 0.009037, 0.4073, 0.0, 0.4062, 0.01499, 0.375, 0.765, 0.375, 0.985, 0.4062, 0.985, 0.4062, 0.765, 0.625, 0.009037, 0.4073, 0.009037, 0.4073, 0.125, 0.5623, 0.125, 0.625, 0.01255, 0.625, 0.991, 0.625, 0.759, 0.6162, 0.7834, 0.618, 0.7886, 0.6191, 0.7953, 0.6195, 0.8026, 0.6195, 0.8264, 0.6195, 0.875, 0.6195, 0.9231, 0.6195, 0.9471, 0.6191, 0.9546, 0.618, 0.9613, 0.6162, 0.9666, 0.6162, 0.7834, 0.625, 0.759, 0.4073, 0.759, 0.4073, 0.991, 0.625, 0.991, 0.6162, 0.9666, 0.6139, 0.97, 0.6113, 0.9712, 0.6032, 0.9712, 0.595, 0.9712, 0.5924, 0.97, 0.5902, 0.9666, 0.5884, 0.9613, 0.5872, 0.9546, 0.5868, 0.9471, 0.5868, 0.9231, 0.5868, 0.875, 0.5868, 0.8264, 0.5868, 0.8026, 0.5872, 0.7953, 0.5884, 0.7886, 0.5902, 0.7834, 0.5924, 0.78, 0.595, 0.7788, 0.6032, 0.7788, 0.6113, 0.7788, 0.6139, 0.78, 0.375, 0.515, 0.375, 0.735, 0.4062, 0.735, 0.4062, 0.515, 0.1312, 0.5029, 0.1279, 0.5062, 0.1257, 0.5104, 0.125, 0.515, 0.125, 0.735, 0.1257, 0.7396, 0.1279, 0.7438, 0.1312, 0.7471, 0.1354, 0.7493, 0.14, 0.75, 0.36, 0.75, 0.3646, 0.7493, 0.3688, 0.7471, 0.3721, 0.7438, 0.3743, 0.7396, 0.375, 0.735, 0.375, 0.515, 0.3743, 0.5104, 0.3721, 0.5062, 0.3688, 0.5029, 0.3646, 0.5007, 0.36, 0.5, 0.14, 0.5, 0.1354, 0.5007, 0.5623, 0.125, 0.4073, 0.125, 0.4073, 0.241, 0.625, 0.241, 0.625, 0.2375, 0.375, 0.01499, 0.375, 0.235, 0.4062, 0.235, 0.4062, 0.01499, 0.4073, 0.759, 0.4073, 0.75, 0.4062, 0.765, 0.4062, 0.985, 0.4073, 1.0, 0.4073, 0.991, 0.4062, 0.735, 0.4073, 0.75, 0.4073, 0.741, 0.4073, 0.625, 0.4073, 0.509, 0.4073, 0.5, 0.4062, 0.515, 0.4073, 0.25, 0.4062, 0.265, 0.4062, 0.485, 0.4073, 0.5, 0.4073, 0.491, 0.4073, 0.259, 0.4062, 0.515, 0.4073, 0.5, 0.4062, 0.5104, 0.4062, 0.5104, 0.4073, 0.5, 0.4062, 0.5062, 0.4062, 0.5062, 0.4073, 0.5, 0.4062, 0.5029, 0.4062, 0.5029, 0.4073, 0.5, 0.4062, 0.5007, 0.4062, 0.5007, 0.4073, 0.5, 0.4062, 0.5, 0.4062, 0.01499, 0.4073, 0.0, 0.4061, 0.009982, 0.4061, 0.009982, 0.4073, 0.0, 0.4062, 0.006178, 0.4062, 0.006178, 0.4073, 0.0, 0.4062, 0.002862, 0.4062, 0.002862, 0.4073, 0.0, 0.4062, 0.0007335, 0.4062, 0.0007335, 0.4073, 0.0, 0.4062, 0.0, 0.4062, 0.765, 0.4073, 0.75, 0.4062, 0.7604, 0.4062, 0.7604, 0.4073, 0.75, 0.4062, 0.7562, 0.4062, 0.7562, 0.4073, 0.75, 0.4062, 0.7529, 0.4062, 0.7529, 0.4073, 0.75, 0.4062, 0.7507, 0.4062, 0.7507, 0.4073, 0.75, 0.4062, 0.75, 0.4062, 0.265, 0.4073, 0.25, 0.4062, 0.2604, 0.4062, 0.2604, 0.4073, 0.25, 0.4062, 0.2562, 0.4062, 0.2562, 0.4073, 0.25, 0.4062, 0.2529, 0.4062, 0.2529, 0.4073, 0.25, 0.4062, 0.2507, 0.4062, 0.2507, 0.4073, 0.25, 0.4062, 0.25, 0.4062, 0.515, 0.4062, 0.5104, 0.375, 0.5104, 0.375, 0.515, 0.4062, 0.5104, 0.4062, 0.5062, 0.375, 0.5062, 0.375, 0.5104, 0.4062, 0.5062, 0.4062, 0.4938, 0.375, 0.4938, 0.375, 0.5062, 0.4062, 0.4938, 0.4062, 0.4896, 0.375, 0.4896, 0.375, 0.4938, 0.4062, 0.4896, 0.4062, 0.485, 0.375, 0.485, 0.375, 0.4896, 0.4062, 0.765, 0.4062, 0.7604, 0.375, 0.7604, 0.375, 0.765, 0.4062, 0.7604, 0.4062, 0.7562, 0.375, 0.7562, 0.375, 0.7604, 0.4062, 0.7562, 0.4062, 0.7438, 0.375, 0.7438, 0.375, 0.7562, 0.4062, 0.7438, 0.4062, 0.7396, 0.375, 0.7396, 0.375, 0.7438, 0.4062, 0.7396, 0.4062, 0.735, 0.375, 0.735, 0.375, 0.7396, 0.4062, 0.265, 0.4062, 0.2604, 0.375, 0.2604, 0.375, 0.265, 0.4062, 0.2604, 0.4062, 0.2562, 0.375, 0.2562, 0.375, 0.2604, 0.4062, 0.2562, 0.4062, 0.2438, 0.375, 0.2438, 0.375, 0.2562, 0.4062, 0.2438, 0.4062, 0.2396, 0.375, 0.2396, 0.375, 0.2438, 0.4062, 0.2396, 0.4062, 0.235, 0.375, 0.235, 0.375, 0.2396, 0.375, 0.985, 0.375, 0.9896, 0.4062, 0.9896, 0.4062, 0.985, 0.375, 0.9896, 0.375, 0.9938, 0.4062, 0.9938, 0.4062, 0.9896, 0.375, 0.0, 0.375, 0.006178, 0.4062, 0.006178, 0.4062, 0.0, 0.375, 0.006178, 0.375, 0.01036, 0.4062, 0.01036, 0.4062, 0.006178, 0.375, 0.01036, 0.375, 0.01499, 0.4062, 0.01499, 0.4062, 0.01036, 0.375, 0.265, 0.375, 0.485, 0.4062, 0.485, 0.4062, 0.265, 0.4073, 0.0, 0.4073, 0.0, 0.4073, 0.0004423, 0.4073, 0.0004423, 0.4073, 0.0, 0.4073, 0.001726, 0.4073, 0.001726, 0.4073, 0.0, 0.4073, 0.003725, 0.4073, 0.003725, 0.4073, 0.0, 0.4073, 0.006244, 0.4073, 0.006244, 0.4073, 0.0, 0.4073, 0.009037, 0.4073, 0.491, 0.4073, 0.5, 0.4073, 0.4938, 0.4073, 0.4938, 0.4073, 0.5, 0.4073, 0.4963, 0.4073, 0.4963, 0.4073, 0.5, 0.4073, 0.4983, 0.4073, 0.4983, 0.4073, 0.5, 0.4073, 0.4996, 0.4073, 0.4996, 0.4073, 0.5, 0.4073, 0.5, 0.4073, 0.741, 0.4073, 0.75, 0.4073, 0.7438, 0.4073, 0.7438, 0.4073, 0.75, 0.4073, 0.7463, 0.4073, 0.7463, 0.4073, 0.75, 0.4073, 0.7483, 0.4073, 0.7483, 0.4073, 0.75, 0.4073, 0.7496, 0.4073, 0.7496, 0.4073, 0.75, 0.4073, 0.75, 0.4073, 0.241, 0.4073, 0.25, 0.4073, 0.2438, 0.4073, 0.2438, 0.4073, 0.25, 0.4073, 0.2463, 0.4073, 0.2463, 0.4073, 0.25, 0.4073, 0.2483, 0.4073, 0.2483, 0.4073, 0.25, 0.4073, 0.2496, 0.4073, 0.2496, 0.4073, 0.25, 0.4073, 0.25, 0.4073, 0.991, 0.4073, 0.9938, 0.625, 0.9938, 0.625, 0.991, 0.4073, 0.9938, 0.4073, 0.9963, 0.625, 0.9963, 0.625, 0.9938, 0.4073, 0.0, 0.4073, 0.003725, 0.625, 0.003725, 0.625, 0.0, 0.4073, 0.003725, 0.4073, 0.006244, 0.625, 0.006244, 0.625, 0.003725, 0.4073, 0.006244, 0.4073, 0.009037, 0.625, 0.009037, 0.625, 0.006244, 0.625, 0.509, 0.625, 0.5062, 0.4073, 0.5062, 0.4073, 0.509, 0.625, 0.5062, 0.625, 0.5037, 0.4073, 0.5037, 0.4073, 0.5062, 0.625, 0.5037, 0.625, 0.4963, 0.4073, 0.4963, 0.4073, 0.5037, 0.625, 0.4963, 0.625, 0.4938, 0.4073, 0.4938, 0.4073, 0.4963, 0.625, 0.4938, 0.625, 0.491, 0.4073, 0.491, 0.4073, 0.4938, 0.625, 0.759, 0.625, 0.7562, 0.4073, 0.7562, 0.4073, 0.759, 0.625, 0.7562, 0.625, 0.7537, 0.4073, 0.7537, 0.4073, 0.7562, 0.625, 0.7537, 0.625, 0.7463, 0.4073, 0.7463, 0.4073, 0.7537, 0.625, 0.7463, 0.625, 0.7438, 0.4073, 0.7438, 0.4073, 0.7463, 0.625, 0.7438, 0.625, 0.741, 0.4073, 0.741, 0.4073, 0.7438, 0.625, 0.259, 0.625, 0.2562, 0.4073, 0.2562, 0.4073, 0.259, 0.625, 0.2562, 0.625, 0.2537, 0.4073, 0.2537, 0.4073, 0.2562, 0.625, 0.2537, 0.625, 0.2463, 0.4073, 0.2463, 0.4073, 0.2537, 0.625, 0.2463, 0.625, 0.2438, 0.4073, 0.2438, 0.4073, 0.2463, 0.625, 0.2438, 0.625, 0.241, 0.4073, 0.241, 0.4073, 0.2438, 0.8713, 0.7483, 0.8733, 0.7463, 0.8746, 0.7438, 0.875, 0.741, 0.875, 0.7375, 0.625, 0.7375, 0.625, 0.741, 0.6254, 0.7438, 0.6267, 0.7463, 0.6287, 0.7483, 0.6312, 0.7496, 0.634, 0.75, 0.866, 0.75, 0.8688, 0.7496, 0.5623, 0.625, 0.4073, 0.625, 0.4073, 0.741, 0.625, 0.741, 0.625, 0.7375, 0.6312, 0.5004, 0.6287, 0.5017, 0.6267, 0.5037, 0.6254, 0.5062, 0.625, 0.509, 0.625, 0.5125, 0.875, 0.5125, 0.875, 0.509, 0.8746, 0.5062, 0.8733, 0.5037, 0.8713, 0.5017, 0.8688, 0.5004, 0.866, 0.5, 0.634, 0.5, 0.625, 0.5125, 0.5623, 0.625, 0.625, 0.5505, 0.625, 0.5505, 0.5623, 0.625, 0.625, 0.591, 0.625, 0.591, 0.5623, 0.625, 0.625, 0.6302, 0.625, 0.6302, 0.5623, 0.625, 0.625, 0.6647, 0.625, 0.6647, 0.5623, 0.625, 0.625, 0.6905, 0.625, 0.01255, 0.5623, 0.125, 0.622, 0.0528, 0.622, 0.0528, 0.5623, 0.125, 0.625, 0.09045, 0.625, 0.09045, 0.5623, 0.125, 0.6071, 0.125, 0.6071, 0.125, 0.5623, 0.125, 0.603, 0.125, 0.603, 0.125, 0.5623, 0.125, 0.5952, 0.125, 0.625, 0.5125, 0.625, 0.5505, 0.875, 0.5505, 0.875, 0.5125, 0.625, 0.5505, 0.625, 0.591, 0.875, 0.591, 0.875, 0.5505, 0.625, 0.591, 0.625, 0.659, 0.875, 0.659, 0.875, 0.591, 0.625, 0.659, 0.625, 0.6995, 0.875, 0.6995, 0.875, 0.659, 0.625, 0.6995, 0.625, 0.7375, 0.875, 0.7375, 0.875, 0.6995, 0.625, 0.509, 0.4073, 0.509, 0.4073, 0.625, 0.5623, 0.625, 0.625, 0.5125, 0.75, 0.575, 0.6869, 0.575, 0.6869, 0.576, 0.75, 0.576, 0.6869, 0.675, 0.75, 0.675, 0.75, 0.674, 0.6869, 0.674, 0.25, 0.576, 0.25, 0.575, 0.1875, 0.575, 0.1875, 0.576, 0.1875, 0.674, 0.1875, 0.675, 0.25, 0.675, 0.25, 0.674, 0.6869, 0.575, 0.6559, 0.575, 0.6559, 0.576, 0.6869, 0.576, 0.6559, 0.675, 0.6869, 0.675, 0.6869, 0.674, 0.6559, 0.674, 0.3131, 0.576, 0.3131, 0.575, 0.25, 0.575, 0.25, 0.576, 0.25, 0.674, 0.25, 0.675, 0.3131, 0.675, 0.3131, 0.674, 0.1875, 0.576, 0.1875, 0.575, 0.1562, 0.575, 0.1562, 0.576, 0.1562, 0.674, 0.1562, 0.675, 0.1875, 0.675, 0.1875, 0.674, 0.8125, 0.575, 0.75, 0.575, 0.75, 0.576, 0.8125, 0.576, 0.75, 0.675, 0.8125, 0.675, 0.8125, 0.674, 0.75, 0.674, 0.5, 0.576, 0.5, 0.575, 0.4375, 0.575, 0.4375, 0.576, 0.4375, 0.674, 0.4375, 0.675, 0.5, 0.675, 0.5, 0.674, 0.5, 0.07596, 0.5, 0.075, 0.4375, 0.075, 0.4375, 0.07596, 0.4375, 0.174, 0.4375, 0.175, 0.5, 0.175, 0.5, 0.174, 0.3441, 0.576, 0.3441, 0.575, 0.3131, 0.575, 0.3131, 0.576, 0.3131, 0.674, 0.3131, 0.675, 0.3441, 0.675, 0.3441, 0.674, 0.8438, 0.575, 0.8125, 0.575, 0.8125, 0.576, 0.8438, 0.576, 0.8125, 0.675, 0.8438, 0.675, 0.8438, 0.674, 0.8125, 0.674, 0.5, 0.575, 0.5, 0.576, 0.5625, 0.576, 0.5625, 0.575, 0.5, 0.674, 0.5, 0.675, 0.5625, 0.675, 0.5625, 0.674, 0.5625, 0.075, 0.5, 0.075, 0.5, 0.07596, 0.5625, 0.07596, 0.5, 0.174, 0.5, 0.175, 0.5625, 0.175, 0.5625, 0.174, 0.1562, 0.576, 0.1562, 0.575, 0.1466, 0.575, 0.1466, 0.576, 0.1466, 0.674, 0.1466, 0.675, 0.1562, 0.675, 0.1562, 0.674, 0.1466, 0.576, 0.1466, 0.575, 0.1379, 0.575, 0.1379, 0.576, 0.1379, 0.674, 0.1379, 0.675, 0.1466, 0.675, 0.1466, 0.674, 0.1379, 0.576, 0.1379, 0.575, 0.125, 0.575, 0.125, 0.576, 0.125, 0.674, 0.125, 0.675, 0.1379, 0.675, 0.1379, 0.674, 0.4008, 0.175, 0.4182, 0.175, 0.4182, 0.174, 0.4008, 0.174, 0.4182, 0.07596, 0.4182, 0.075, 0.4008, 0.075, 0.4008, 0.07596, 0.4182, 0.175, 0.4375, 0.175, 0.4375, 0.174, 0.4182, 0.174, 0.4375, 0.07596, 0.4375, 0.075, 0.4182, 0.075, 0.4182, 0.07596, 0.8438, 0.675, 0.8534, 0.675, 0.8534, 0.674, 0.8438, 0.674, 0.8534, 0.575, 0.8438, 0.575, 0.8438, 0.576, 0.8534, 0.576, 0.8534, 0.675, 0.8621, 0.675, 0.8621, 0.674, 0.8534, 0.674, 0.8621, 0.575, 0.8534, 0.575, 0.8534, 0.576, 0.8621, 0.576, 0.625, 0.075, 0.5992, 0.075, 0.5992, 0.07596, 0.625, 0.07596, 0.5992, 0.175, 0.625, 0.175, 0.625, 0.174, 0.5992, 0.174, 0.5992, 0.07596, 0.5992, 0.075, 0.5818, 0.075, 0.5818, 0.07596, 0.5818, 0.175, 0.5992, 0.175, 0.5992, 0.174, 0.5818, 0.174, 0.5818, 0.07596, 0.5818, 0.075, 0.5625, 0.075, 0.5625, 0.07596, 0.5625, 0.175, 0.5818, 0.175, 0.5818, 0.174, 0.5625, 0.174, 0.3441, 0.674, 0.3441, 0.675, 0.3536, 0.675, 0.3536, 0.674, 0.3536, 0.576, 0.3536, 0.575, 0.3441, 0.575, 0.3441, 0.576, 0.3536, 0.674, 0.3536, 0.675, 0.3622, 0.675, 0.3622, 0.674, 0.3622, 0.576, 0.3622, 0.575, 0.3536, 0.575, 0.3536, 0.576, 0.3622, 0.674, 0.3622, 0.675, 0.4008, 0.675, 0.4008, 0.674, 0.4008, 0.576, 0.4008, 0.575, 0.3622, 0.575, 0.3622, 0.576, 0.4008, 0.674, 0.4008, 0.675, 0.4182, 0.675, 0.4182, 0.674, 0.4008, 0.575, 0.4008, 0.576, 0.4182, 0.576, 0.4182, 0.575, 0.4182, 0.674, 0.4182, 0.675, 0.4375, 0.675, 0.4375, 0.674, 0.4182, 0.575, 0.4182, 0.576, 0.4375, 0.576, 0.4375, 0.575, 0.6559, 0.575, 0.6464, 0.575, 0.6464, 0.576, 0.6559, 0.576, 0.6464, 0.675, 0.6559, 0.675, 0.6559, 0.674, 0.6464, 0.674, 0.6464, 0.575, 0.6378, 0.575, 0.6378, 0.576, 0.6464, 0.576, 0.6378, 0.675, 0.6464, 0.675, 0.6464, 0.674, 0.6378, 0.674, 0.6378, 0.575, 0.5992, 0.575, 0.5992, 0.576, 0.6378, 0.576, 0.5992, 0.675, 0.6378, 0.675, 0.6378, 0.674, 0.5992, 0.674, 0.5818, 0.575, 0.5818, 0.576, 0.5992, 0.576, 0.5992, 0.575, 0.5818, 0.674, 0.5818, 0.675, 0.5992, 0.675, 0.5992, 0.674, 0.5625, 0.575, 0.5625, 0.576, 0.5818, 0.576, 0.5818, 0.575, 0.5625, 0.674, 0.5625, 0.675, 0.5818, 0.675, 0.5818, 0.674])
me_cube_001.materials.append(mat_material_dunkelgrau)
me_cube_001.use_remesh_preserve_volume = False
me_cube_001.use_remesh_preserve_attributes = False
me_cube_001.use_mirror_vertex_groups = False
me_cube_001.update()

# ---- objects
ob_cube = bpy.data.objects.new('Cube', me_cube_001)
ob_camera = bpy.data.objects.new('Camera', cam_camera)

# ---- transforms, parenting, visibility, modifiers, constraints
ob_cube.location = (0.0, 0.0, 0.0)
ob_cube.scale = (0.9199, 1.0, 1.0)
ob_cube.lock_rotations_4d = False
ob_cube.empty_display_type = 'ARROWS'
ob_cube.lineart.crease_threshold = 0.0
ob_camera.location = (-2.629, -4.836, 1.915)
ob_camera.rotation_euler = (1.368, -9.693e-07, -0.5027)

# ---- collection membership
scene.collection.objects.link(ob_cube)
col_collection.objects.link(ob_camera)

# ---- scene / render settings (as saved in the file)
scene.camera = ob_camera
scene.frame_start = 1; scene.frame_end = 250; scene.frame_set(1)
scene.render.engine = 'BLENDER_EEVEE_NEXT'
scene.render.resolution_x = 250
scene.render.resolution_y = 250
scene.cycles.sampling_pattern = 'TABULATED_SOBOL'
scene.cycles.use_light_tree = False
scene.view_settings.view_transform = 'Filmic'
bpy.context.view_layer.update()

# ---- added for rendering (the .blend has no usable light): sun
light_auto_sun = bpy.data.lights.new('AutoSun', 'SUN')
light_auto_sun.energy = 3.0
light_auto_sun.angle = 0.0523599
ob_auto_sun = bpy.data.objects.new('AutoSun', light_auto_sun)
scene.collection.objects.link(ob_auto_sun)
ob_auto_sun.rotation_euler = (0.872665, 0.174533, 0.523599)
bpy.context.view_layer.update()
